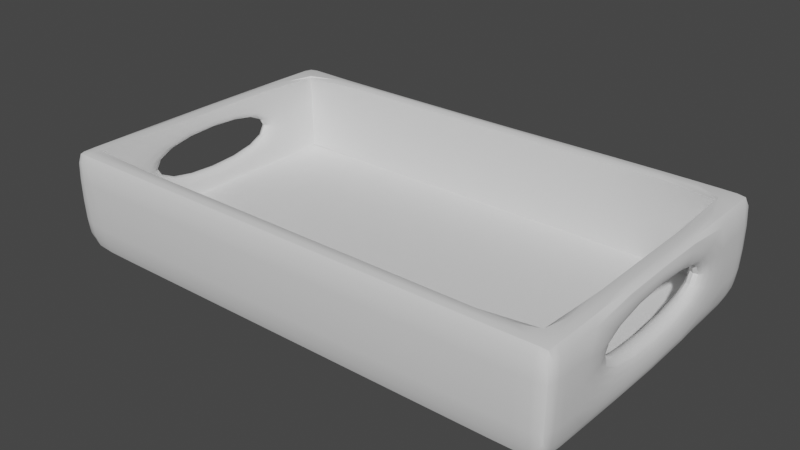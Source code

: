 # Source: ShoeBox.blend  (saved by Blender 3.3.6; exported with 4.5.12 LTS)
import bpy
from mathutils import Matrix  # noqa: F401  (used for matrix-valued properties, if any)

bpy.ops.wm.read_factory_settings(use_empty=True)
scene = bpy.context.scene
scene.name = 'Scene'

# ---- collections
col_collection = bpy.data.collections.new('Collection'); scene.collection.children.link(col_collection)

# ---- materials (node trees are filled in below, after node groups)
mat_material = bpy.data.materials.new('Material')
mat_material.alpha_threshold = 0.0
mat_material.use_transparent_shadow = False
mat_material.roughness = 0.5
mat_material.line_color = (0.0, 0.0, 0.0, 1.0)

# ---- node groups
ng_auto_smooth = bpy.data.node_groups.new('Auto Smooth', 'GeometryNodeTree')
_s = ng_auto_smooth.interface.new_socket(name='Geometry', in_out='OUTPUT', socket_type='NodeSocketGeometry')
_s = ng_auto_smooth.interface.new_socket(name='Geometry', in_out='INPUT', socket_type='NodeSocketGeometry')
_s = ng_auto_smooth.interface.new_socket(name='Angle', in_out='INPUT', socket_type='NodeSocketFloat')
_s.subtype = 'ANGLE'
_s.min_value = 0.0
_s.max_value = 3.142
ng_auto_smooth.is_modifier = True
_N = ng_auto_smooth.nodes; _L = ng_auto_smooth.links
n0 = _N.new('NodeGroupOutput'); n0.name = 'Group Output'; n0.location = (480, -100)
n1 = _N.new('NodeGroupInput'); n1.name = 'Group Input'; n1.location = (-420, -300)
n2 = _N.new('NodeGroupInput'); n2.name = 'Group Input.001'; n2.location = (-60, -100)
n3 = _N.new('GeometryNodeSetShadeSmooth'); n3.name = 'Set Shade Smooth'; n3.location = (120, -100)
n3.domain = 'EDGE'
n4 = _N.new('GeometryNodeSetShadeSmooth'); n4.name = 'Set Shade Smooth.001'; n4.location = (300, -100)
n5 = _N.new('GeometryNodeInputMeshEdgeAngle'); n5.name = 'Edge Angle'; n5.location = (-420, -220)
n6 = _N.new('GeometryNodeInputEdgeSmooth'); n6.name = 'Is Edge Smooth'; n6.location = (-60, -160)
n7 = _N.new('GeometryNodeInputShadeSmooth'); n7.name = 'Is Face Smooth'; n7.location = (-240, -340)
n8 = _N.new('FunctionNodeBooleanMath'); n8.name = 'Boolean Math'; n8.location = (-60, -220)
n9 = _N.new('FunctionNodeCompare'); n9.name = 'Compare'; n9.location = (-240, -180)
n9.operation = 'LESS_EQUAL'
_L.new(n5.outputs[0], n9.inputs[0])
_L.new(n4.outputs[0], n0.inputs[0])
_L.new(n1.outputs[1], n9.inputs[1])
_L.new(n9.outputs[0], n8.inputs[0])
_L.new(n7.outputs[0], n8.inputs[1])
_L.new(n2.outputs[0], n3.inputs[0])
_L.new(n6.outputs[0], n3.inputs[1])
_L.new(n3.outputs[0], n4.inputs[0])
_L.new(n8.outputs[0], n3.inputs[2])
n0.is_active_output = True

# ---- material node trees
mat_material.use_nodes = True; mat_material.node_tree.nodes.clear()
_N = mat_material.node_tree.nodes; _L = mat_material.node_tree.links
n0 = _N.new('ShaderNodeOutputMaterial'); n0.name = 'Material Output'; n0.location = (300, 300)
n1 = _N.new('ShaderNodeBsdfPrincipled'); n1.name = 'Principled BSDF'; n1.location = (10, 300)
n1.distribution = 'GGX'
n1.subsurface_method = 'RANDOM_WALK_SKIN'
n1.inputs[3].default_value = 1.45
n1.inputs[27].default_value = (0.0, 0.0, 0.0, 1.0)
n1.inputs[28].default_value = 1.0
_L.new(n1.outputs[0], n0.inputs[0])
n0.is_active_output = True

# ---- world
world_world = bpy.data.worlds.new('World'); scene.world = world_world
world_world.use_nodes = True; world_world.node_tree.nodes.clear()
_N = world_world.node_tree.nodes; _L = world_world.node_tree.links
n0 = _N.new('ShaderNodeOutputWorld'); n0.name = 'World Output'; n0.location = (300, 300)
n1 = _N.new('ShaderNodeBackground'); n1.name = 'Background'; n1.location = (10, 300)
n1.inputs[0].default_value = (0.05088, 0.05088, 0.05088, 1.0)
_L.new(n1.outputs[0], n0.inputs[0])
n0.is_active_output = True
world_world.color = (0.05088, 0.05088, 0.05088)
world_world.use_sun_shadow = False
world_world.sun_shadow_jitter_overblur = 0.0

# ---- meshes
me_cube = bpy.data.meshes.new('Cube')
me_cube.from_pydata([(1.0, 1.0, 0.04259), (1.0, 1.0, -0.685), (1.0, -1.224, 0.04259), (1.0, -1.224, -0.685), (-1.0, 1.0, 0.04259), (-1.0, 1.0, -0.685), (-1.0, -1.224, 0.04259), (-1.0, -1.224, -0.685), (2.659, 1.0, 0.04259), (2.659, 1.0, -0.685), (2.659, -1.224, 0.04259), (2.659, -1.224, -0.685), (-1.0, -1.086, -0.685), (1.0, -1.086, 0.04259), (-1.0, -1.086, 0.04259), (1.0, -1.086, -0.685), (2.659, -1.086, 0.04259), (2.659, -1.086, -0.685), (2.518, -1.224, 0.04259), (2.518, 1.0, 0.04259), (2.518, -1.224, -0.685), (2.518, 1.0, -0.685), (2.518, -1.086, -0.685), (2.518, -1.086, 0.04259), (-1.0, 0.8553, 0.04259), (1.0, 0.8553, -0.685), (2.659, 0.8553, -0.685), (-1.0, 0.8553, -0.685), (1.0, 0.8553, 0.04259), (2.659, 0.8553, 0.04259), (2.518, 0.8553, 0.04259), (2.518, 0.8553, -0.685), (-0.8636, 1.0, -0.685), (-0.8636, -1.224, 0.04259), (-0.8636, -1.224, -0.685), (-0.8636, 1.0, 0.04259), (-0.8636, -1.086, -0.685), (-0.8636, -1.086, 0.04259), (-0.8636, 0.8553, 0.04259), (-0.8636, 0.8553, -0.685), (1.0, 0.8553, -0.5231), (1.0, -1.086, -0.5231), (-0.8636, -1.086, -0.5231), (2.518, -1.086, -0.5231), (2.518, 0.8553, -0.5231), (-0.8636, 0.8553, -0.5231), (1.006, 0.858, -0.5464), (1.006, -1.083, -0.5464), (-0.8575, -1.083, -0.5464), (2.524, -1.083, -0.5464), (2.524, 0.858, -0.5464), (-0.8575, 0.858, -0.5464), (2.659, -0.6498, -0.09256), (2.659, 0.4271, -0.4167), (2.659, 0.4271, -0.09256), (2.659, -0.6498, -0.4167), (2.518, 0.4271, -0.09256), (2.518, -0.6498, -0.4167), (2.518, -0.6498, -0.09256), (2.518, 0.4271, -0.4167), (-1.0, -0.6498, -0.4167), (-1.0, -0.6498, -0.09256), (-1.0, 0.4271, -0.09256), (-1.0, 0.4271, -0.4167), (-0.8636, -0.6498, -0.09256), (-0.8636, -0.6498, -0.4167), (-0.8636, 0.4271, -0.4167), (-0.8636, 0.4271, -0.09256)], [], [(37, 14, 6, 33), (34, 33, 6, 7), (27, 24, 4, 5), (36, 15, 3, 34), (23, 18, 10, 16), (32, 35, 0, 1), (17, 16, 10, 11), (18, 20, 11, 10), (21, 19, 8, 9), (31, 21, 9, 26), (20, 22, 17, 11), (53, 26, 29, 54), (54, 29, 16, 52), (30, 23, 16, 29), (39, 25, 15, 36), (7, 6, 14, 12), (38, 24, 14, 37), (56, 30, 44, 59), (44, 43, 57, 59), (3, 15, 22, 20), (25, 1, 21, 31), (1, 0, 19, 21), (2, 3, 20, 18), (13, 2, 18, 23), (15, 25, 31, 22), (0, 28, 30, 19), (35, 4, 24, 38), (32, 1, 25, 39), (19, 30, 29, 8), (9, 8, 29, 26), (22, 31, 26, 17), (60, 12, 14, 61), (14, 24, 62, 61), (5, 32, 39, 27), (0, 35, 38, 28), (28, 38, 45, 40), (27, 39, 36, 12), (5, 4, 35, 32), (12, 36, 34, 7), (3, 2, 33, 34), (13, 37, 33, 2), (44, 40, 46, 50), (45, 42, 48, 51), (65, 42, 45, 66), (64, 37, 42, 65), (13, 23, 43, 41), (37, 13, 41, 42), (30, 28, 40, 44), (46, 47, 49, 50), (46, 51, 48, 47), (41, 43, 49, 47), (40, 45, 51, 46), (43, 44, 50, 49), (42, 41, 47, 48), (62, 63, 66, 67), (53, 54, 56, 59), (58, 52, 55, 57), (65, 60, 61, 64), (63, 60, 65, 66), (55, 53, 59, 57), (52, 58, 56, 54), (62, 67, 64, 61), (63, 27, 12, 60), (62, 24, 27, 63), (66, 45, 38, 67), (67, 38, 37, 64), (57, 43, 23, 58), (58, 23, 30, 56), (17, 26, 53, 55), (16, 17, 55, 52)])
me_cube.polygons.foreach_set('use_smooth', [True] * 70)
me_cube.polygons.foreach_set('material_index', [0, 0, 0, 0, 0, 0, 0, 0, 0, 0, 0, 0, 0, 0, 0, 0, 0, 0, 0, 0, 0, 0, 0, 0, 0, 0, 0, 0, 0, 0, 0, 0, 0, 0, 0, 0, 0, 0, 0, 0, 0, 0, 0, 0, 0, 0, 0, 0, 0, 0, 0, 0, 0, 0, 1, 1, 1, 1, 1, 1, 1, 1, 0, 0, 0, 0, 0, 0, 0, 0])
_k = {(6, 14): 0.33725, (10, 16): 0.33725, (10, 18): 0.33725, (8, 19): 0.33725, (4, 24): 0.33725, (28, 30): 0.5451, (6, 33): 0.33725, (14, 37): 1.0, (30, 44): 1.0, (42, 45): 0.88627, (42, 48): 1.0, (44, 50): 1.0, (46, 51): 0.88627, (52, 54): 0.0549, (52, 55): 0.0549, (54, 56): 0.0549, (56, 58): 0.0549, (23, 30): 0.5451, (0, 19): 0.33725, (38, 45): 1.0, (2, 18): 0.33725, (46, 50): 0.88627, (48, 51): 0.88627, (14, 24): 0.33725, (40, 44): 0.88627, (0, 35): 0.28627, (13, 37): 0.5451, (2, 33): 0.33725, (40, 45): 0.88627, (52, 58): 0.0549, (4, 35): 0.33725, (8, 29): 0.33725, (16, 29): 0.33725, (13, 23): 0.5451, (41, 42): 0.88627, (41, 43): 0.88627, (33, 37): 1.0, (37, 38): 0.5451, (37, 42): 1.0, (23, 43): 1.0, (43, 44): 0.88627, (47, 48): 0.88627, (47, 49): 0.88627, (49, 50): 0.88627, (45, 51): 1.0, (57, 58): 0.0549, (53, 59): 0.0549, (43, 49): 1.0, (28, 38): 0.5451}
me_cube.attributes.new('crease_edge', 'FLOAT', 'EDGE').data.foreach_set('value', [_k.get((min(e.vertices), max(e.vertices)), 0.0) for e in me_cube.edges])
_uv = me_cube.uv_layers.new(name='UVMap')
_uv.uv.foreach_set('vector', [0.7389, 0.259, 0.7138, 0.2679, 0.7073, 0.2562, 0.7157, 0.2455, 0.6343, 0.2335, 0.7157, 0.2455, 0.7073, 0.2562, 0.6372, 0.2402, 0.5708, 0.3245, 0.6104, 0.4012, 0.5953, 0.4002, 0.5669, 0.3311, 0.6272, 0.2399, 0.5493, 0.1536, 0.5549, 0.1461, 0.6343, 0.2335, 0.4197, 0.0001369, 0.4389, 0.01957, 0.4314, 0.03045, 0.4161, 0.0275, 0.5578, 0.3298, 0.5879, 0.4078, 0.3456, 0.3802, 0.448, 0.2738, 0.4521, 0.1069, 0.4161, 0.0275, 0.4314, 0.03045, 0.4565, 0.1016, 0.4389, 0.01957, 0.4649, 0.1025, 0.4565, 0.1016, 0.4314, 0.03045, 0.3843, 0.1971, 0.3037, 0.18, 0.3107, 0.1692, 0.3807, 0.1898, 0.3921, 0.1903, 0.3843, 0.1971, 0.3807, 0.1898, 0.3868, 0.1831, 0.4649, 0.1025, 0.4602, 0.1113, 0.4521, 0.1069, 0.4565, 0.1016, 0.3735, 0.1519, 0.3868, 0.1831, 0.3074, 0.1574, 0.3468, 0.1359, 0.3468, 0.1359, 0.3074, 0.1574, 0.4161, 0.0275, 0.3988, 0.07229, 0.2811, 0.1645, 0.4197, 0.0001369, 0.4161, 0.0275, 0.3074, 0.1574, 0.563, 0.3208, 0.4544, 0.2659, 0.5493, 0.1536, 0.6272, 0.2399, 0.6372, 0.2402, 0.7073, 0.2562, 0.7138, 0.2679, 0.6329, 0.2466, 0.6077, 0.429, 0.6104, 0.4012, 0.7138, 0.2679, 0.7389, 0.259, 0.04274, 0.6238, 0.02773, 0.577, 0.1139, 0.589, 0.09045, 0.6304, 0.1139, 0.589, 0.08629, 0.7877, 0.07514, 0.7407, 0.09045, 0.6304, 0.5549, 0.1461, 0.5493, 0.1536, 0.4602, 0.1113, 0.4649, 0.1025, 0.4544, 0.2659, 0.448, 0.2738, 0.3843, 0.1971, 0.3921, 0.1903, 0.448, 0.2738, 0.3456, 0.3802, 0.3037, 0.18, 0.3843, 0.1971, 0.6369, 0.02721, 0.5549, 0.1461, 0.4649, 0.1025, 0.4389, 0.01957, 0.6502, 0.008554, 0.6369, 0.02721, 0.4389, 0.01957, 0.4197, 0.0001369, 0.5493, 0.1536, 0.4544, 0.2659, 0.3921, 0.1903, 0.4602, 0.1113, 0.3456, 0.3802, 0.3276, 0.3993, 0.2811, 0.1645, 0.3037, 0.18, 0.5879, 0.4078, 0.5953, 0.4002, 0.6104, 0.4012, 0.6077, 0.429, 0.5578, 0.3298, 0.448, 0.2738, 0.4544, 0.2659, 0.563, 0.3208, 0.3037, 0.18, 0.2811, 0.1645, 0.3074, 0.1574, 0.3107, 0.1692, 0.3807, 0.1898, 0.3107, 0.1692, 0.3074, 0.1574, 0.3868, 0.1831, 0.4602, 0.1113, 0.3921, 0.1903, 0.3868, 0.1831, 0.4521, 0.1069, 0.6499, 0.2781, 0.6329, 0.2466, 0.7138, 0.2679, 0.6757, 0.2922, 0.7138, 0.2679, 0.6104, 0.4012, 0.6244, 0.3557, 0.6757, 0.2922, 0.5669, 0.3311, 0.5578, 0.3298, 0.563, 0.3208, 0.5708, 0.3245, 0.3456, 0.3802, 0.5879, 0.4078, 0.6077, 0.429, 0.3276, 0.3993, 0.3276, 0.3993, 0.6077, 0.429, 0.5907, 0.5543, 0.3404, 0.5207, 0.5708, 0.3245, 0.563, 0.3208, 0.6272, 0.2399, 0.6329, 0.2466, 0.5669, 0.3311, 0.5953, 0.4002, 0.5879, 0.4078, 0.5578, 0.3298, 0.6329, 0.2466, 0.6272, 0.2399, 0.6343, 0.2335, 0.6372, 0.2402, 0.5549, 0.1461, 0.6369, 0.02721, 0.7157, 0.2455, 0.6343, 0.2335, 0.6502, 0.008554, 0.7389, 0.259, 0.7157, 0.2455, 0.6369, 0.02721, 0.1139, 0.589, 0.3404, 0.5207, 0.3394, 0.5258, 0.1179, 0.5924, 0.5907, 0.5543, 0.6255, 0.8157, 0.6203, 0.8118, 0.5856, 0.558, 0.6405, 0.7539, 0.6255, 0.8157, 0.5907, 0.5543, 0.6212, 0.6089, 0.7033, 0.7456, 0.7389, 0.8006, 0.6255, 0.8157, 0.6405, 0.7539, 0.3377, 0.9999, 0.05113, 0.9454, 0.08629, 0.7877, 0.3451, 0.8591, 0.6459, 0.9548, 0.3377, 0.9999, 0.3451, 0.8591, 0.6255, 0.8157, 0.08372, 0.4537, 0.3276, 0.3993, 0.3404, 0.5207, 0.1139, 0.589, 0.7391, 0.2058, 0.9533, 0.2058, 0.9533, 0.3733, 0.7391, 0.3733, 0.7391, 0.2058, 0.7391, 0.0001369, 0.9533, 0.000137, 0.9533, 0.2058, 0.3451, 0.8591, 0.08629, 0.7877, 0.09024, 0.784, 0.3438, 0.8535, 0.3404, 0.5207, 0.5907, 0.5543, 0.5856, 0.558, 0.3394, 0.5258, 0.08629, 0.7877, 0.1139, 0.589, 0.1179, 0.5924, 0.09024, 0.784, 0.6255, 0.8157, 0.3451, 0.8591, 0.3438, 0.8535, 0.6203, 0.8118, 0.7517, 0.5497, 0.7391, 0.4746, 0.7632, 0.4886, 0.766, 0.5354, 0.7543, 0.464, 0.7391, 0.3736, 0.7694, 0.3958, 0.7719, 0.4436, 0.8624, 0.396, 0.8842, 0.3801, 0.8842, 0.4556, 0.8676, 0.442, 0.8575, 0.4861, 0.882, 0.4643, 0.882, 0.5533, 0.8628, 0.5342, 0.7391, 0.4746, 0.882, 0.4643, 0.8575, 0.4861, 0.7632, 0.4886, 0.8842, 0.4556, 0.7543, 0.464, 0.7719, 0.4436, 0.8676, 0.442, 0.8842, 0.3801, 0.8624, 0.396, 0.7694, 0.3958, 0.7391, 0.3736, 0.7517, 0.5497, 0.766, 0.5354, 0.8628, 0.5342, 0.882, 0.5533, 0.6035, 0.3321, 0.5708, 0.3245, 0.6329, 0.2466, 0.6499, 0.2781, 0.6244, 0.3557, 0.6104, 0.4012, 0.5708, 0.3245, 0.6035, 0.3321, 0.6212, 0.6089, 0.5907, 0.5543, 0.704, 0.5392, 0.684, 0.6006, 0.684, 0.6006, 0.704, 0.5392, 0.7389, 0.8006, 0.7033, 0.7456, 0.07514, 0.7407, 0.08629, 0.7877, 0.0001369, 0.7758, 0.02743, 0.734, 0.02743, 0.734, 0.0001369, 0.7758, 0.02773, 0.577, 0.04274, 0.6238, 0.4521, 0.1069, 0.3868, 0.1831, 0.3735, 0.1519, 0.418, 0.09566, 0.4161, 0.0275, 0.4521, 0.1069, 0.418, 0.09566, 0.3988, 0.07229])
me_cube.materials.append(mat_material)
me_cube.materials.append(None)
me_cube.use_mirror_vertex_groups = False
me_cube.update()

# ---- objects
ob_box = bpy.data.objects.new('Box', me_cube)

# ---- transforms, parenting, visibility, modifiers, constraints
ob_box.location = (0.0, 0.0, 0.0)
ob_box.lock_rotations_4d = False
ob_box.empty_display_type = 'ARROWS'
ob_box.lineart.crease_threshold = 0.0
_m = ob_box.modifiers.new('Subdivision', 'SUBSURF')
_m.levels = 2
_m = ob_box.modifiers.new('Auto Smooth', 'NODES')
_m.node_group = ng_auto_smooth
_gi = [s.identifier for s in ng_auto_smooth.interface.items_tree if s.item_type == 'SOCKET' and s.in_out == 'INPUT']
_m[_gi[1]] = 0.5236  # Angle

# ---- collection membership
col_collection.objects.link(ob_box)

# ---- scene / render settings (as saved in the file)
scene.frame_start = 1; scene.frame_end = 250; scene.frame_set(1)
scene.render.engine = 'BLENDER_EEVEE_NEXT'
scene.cycles.sampling_pattern = 'TABULATED_SOBOL'
scene.cycles.use_light_tree = False
scene.view_settings.view_transform = 'Filmic'
bpy.context.view_layer.update()

# ---- added for rendering (the .blend has no active camera and no usable light): camera, sun
cam_auto = bpy.data.cameras.new('AutoCamera')
cam_auto.lens = 50.0
cam_auto.sensor_width = 36.0
cam_auto.clip_end = 1000.0
ob_auto_camera = bpy.data.objects.new('AutoCamera', cam_auto)
scene.collection.objects.link(ob_auto_camera)
ob_auto_camera.location = (4.84493, -4.93095, 2.89135)
ob_auto_camera.rotation_euler = (1.09748, -7.21219e-08, 0.694738)
scene.camera = ob_auto_camera
light_auto_sun = bpy.data.lights.new('AutoSun', 'SUN')
light_auto_sun.energy = 3.0
light_auto_sun.angle = 0.0523599
ob_auto_sun = bpy.data.objects.new('AutoSun', light_auto_sun)
scene.collection.objects.link(ob_auto_sun)
ob_auto_sun.rotation_euler = (0.872665, 0.174533, 0.523599)
bpy.context.view_layer.update()
